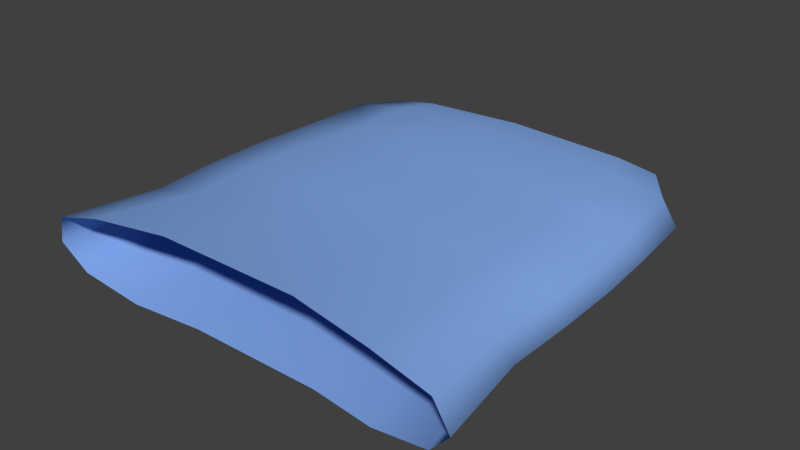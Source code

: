 # Source: skirt.blend  (saved by Blender 2.71.0; exported with 4.5.12 LTS)
import bpy
from mathutils import Matrix  # noqa: F401  (used for matrix-valued properties, if any)

bpy.ops.wm.read_factory_settings(use_empty=True)
scene = bpy.context.scene
scene.name = 'Scene'

# ---- collections
col_collection_1 = bpy.data.collections.new('Collection 1'); scene.collection.children.link(col_collection_1)

# ---- materials (node trees are filled in below, after node groups)
mat_skirt = bpy.data.materials.new('Skirt')
mat_skirt.alpha_threshold = 0.0
mat_skirt.use_transparent_shadow = False
mat_skirt.diffuse_color = (0.226, 0.3983, 0.8, 1.0)
mat_skirt.roughness = 0.5

# ---- material node trees

# ---- world
world_world = bpy.data.worlds.new('World'); scene.world = world_world
world_world.color = (0.05088, 0.05088, 0.05088)
world_world.use_sun_shadow = False
world_world.sun_shadow_jitter_overblur = 0.0
world_world.cycles.sampling_method = 'MANUAL'
world_world.cycles.sample_map_resolution = 256

# ---- meshes
me_cube_003 = bpy.data.meshes.new('Cube.003')
me_cube_003.from_pydata([(0.1673, 0.242, 0.0595), (0.1202, 0.2593, 0.05048), (0.1785, 0.2293, 0.0971), (0.1785, 0.2314, 0.07292), (0.1346, 0.229, 0.1035), (0.2084, 0.1941, 0.05344), (0.1461, 0.1999, 0.04279), (0.2127, 0.1795, 0.09881), (0.2265, 0.1857, 0.07237), (0.1422, 0.1747, 0.112), (0.06308, 0.1985, 0.04041), (0.07443, 0.1712, 0.1189), (0.2139, 0.1103, 0.05389), (0.1477, 0.1149, 0.0436), (0.2189, 0.0986, 0.09514), (0.2338, 0.104, 0.0717), (0.1459, 0.09581, 0.1075), (0.06449, 0.1167, 0.04124), (0.06999, 0.09436, 0.114), (0.217, 0.03483, 0.0522), (0.1481, 0.03958, 0.04146), (0.2277, 0.0251, 0.09388), (0.2384, 0.02868, 0.07047), (0.1604, 0.02268, 0.1065), (0.06171, 0.04, 0.03885), (0.0686, 0.01962, 0.1133), (0.217, -0.04695, 0.05068), (0.1473, -0.04242, 0.03992), (0.229, -0.0564, 0.09222), (0.2386, -0.05311, 0.06904), (0.1651, -0.05911, 0.105), (0.0627, -0.04144, 0.03722), (0.0733, -0.06146, 0.1118), (0.2133, -0.13, 0.04968), (0.1451, -0.1235, 0.03901), (0.2248, -0.1393, 0.08979), (0.2367, -0.1358, 0.06792), (0.1634, -0.1399, 0.1031), (0.06354, -0.1106, 0.0362), (0.06873, -0.1302, 0.1096), (0.2306, -0.2446, 0.04041), (0.1625, -0.2372, 0.02615), (0.2422, -0.2572, 0.09392), (0.254, -0.2519, 0.06475), (0.1807, -0.2589, 0.1116), (0.08087, -0.2241, 0.02232), (0.08606, -0.2497, 0.1202), (-0.1673, 0.242, 0.0595), (-0.1202, 0.2593, 0.05048), (-0.1785, 0.2293, 0.0971), (-0.1785, 0.2314, 0.07292), (-0.1346, 0.229, 0.1035), (-0.005355, 0.2591, 0.05013), (-0.005355, 0.2249, 0.1111), (-0.2083, 0.1941, 0.05344), (-0.1459, 0.1999, 0.04279), (-0.2126, 0.1795, 0.09881), (-0.2264, 0.1857, 0.07237), (-0.142, 0.1747, 0.112), (-0.06294, 0.1985, 0.04041), (-0.07429, 0.1712, 0.1189), (-0.2139, 0.1103, 0.05389), (-0.1477, 0.1149, 0.0436), (-0.2189, 0.0986, 0.09514), (-0.2338, 0.104, 0.0717), (-0.1459, 0.09581, 0.1075), (-0.06449, 0.1167, 0.04124), (-0.06999, 0.09436, 0.114), (-0.217, 0.03483, 0.0522), (-0.1481, 0.03958, 0.04146), (-0.2277, 0.0251, 0.09388), (-0.2384, 0.02868, 0.07047), (-0.1604, 0.02268, 0.1065), (-0.06171, 0.04, 0.03885), (-0.0686, 0.01962, 0.1133), (-0.217, -0.04695, 0.05068), (-0.1473, -0.04242, 0.03992), (-0.229, -0.0564, 0.09222), (-0.2386, -0.05311, 0.06904), (-0.1651, -0.05911, 0.105), (-0.0627, -0.04144, 0.03722), (-0.0733, -0.06146, 0.1118), (-0.2133, -0.13, 0.04968), (-0.1451, -0.1235, 0.03901), (-0.2248, -0.1393, 0.08979), (-0.2367, -0.1358, 0.06792), (-0.1634, -0.1399, 0.1031), (-0.06354, -0.1106, 0.0362), (-0.06873, -0.1302, 0.1096), (-0.01077, 0.1985, 0.04041), (-0.01082, 0.1712, 0.1189), (-0.01, 0.1167, 0.04124), (-0.009641, 0.09436, 0.114), (-0.01016, 0.04, 0.03885), (-0.009098, 0.01962, 0.1133), (-0.0101, -0.04144, 0.03722), (-0.008824, -0.06146, 0.1118), (-0.00929, -0.1106, 0.0362), (-0.008027, -0.1302, 0.1096), (-0.2306, -0.2446, 0.04041), (-0.1625, -0.2372, 0.02615), (-0.2422, -0.2572, 0.09392), (-0.254, -0.2519, 0.06475), (-0.1807, -0.2589, 0.1116), (-0.08087, -0.2241, 0.02232), (-0.08606, -0.2497, 0.1202), (-0.004217, -0.2241, 0.02232), (-0.007318, -0.2497, 0.1202)], [], [(0, 3, 8, 5), (4, 53, 11, 9), (1, 6, 10), (2, 4, 9, 7), (3, 2, 7, 8), (1, 0, 5, 6), (5, 8, 15, 12), (9, 11, 18, 16), (6, 13, 17, 10), (7, 9, 16, 14), (8, 7, 14, 15), (6, 5, 12, 13), (12, 15, 22, 19), (16, 18, 25, 23), (13, 20, 24, 17), (14, 16, 23, 21), (15, 14, 21, 22), (13, 12, 19, 20), (19, 22, 29, 26), (23, 25, 32, 30), (20, 27, 31, 24), (21, 23, 30, 28), (22, 21, 28, 29), (20, 19, 26, 27), (26, 29, 36, 33), (30, 32, 39, 37), (27, 34, 38, 31), (28, 30, 37, 35), (29, 28, 35, 36), (27, 26, 33, 34), (31, 38, 97, 95), (39, 32, 96, 98), (24, 31, 95, 93), (32, 25, 94, 96), (17, 24, 93, 91), (25, 18, 92, 94), (10, 17, 91, 89), (18, 11, 90, 92), (10, 89, 52), (11, 53, 90), (52, 1, 10), (39, 98, 107, 46), (97, 38, 45, 106), (33, 36, 43, 40), (37, 39, 46, 44), (38, 34, 41, 45), (35, 37, 44, 42), (36, 35, 42, 43), (34, 33, 40, 41), (47, 54, 57, 50), (51, 58, 60, 53), (48, 59, 55), (49, 56, 58, 51), (50, 57, 56, 49), (48, 55, 54, 47), (54, 61, 64, 57), (58, 65, 67, 60), (55, 59, 66, 62), (56, 63, 65, 58), (57, 64, 63, 56), (55, 62, 61, 54), (61, 68, 71, 64), (65, 72, 74, 67), (62, 66, 73, 69), (63, 70, 72, 65), (64, 71, 70, 63), (62, 69, 68, 61), (68, 75, 78, 71), (72, 79, 81, 74), (69, 73, 80, 76), (70, 77, 79, 72), (71, 78, 77, 70), (69, 76, 75, 68), (75, 82, 85, 78), (79, 86, 88, 81), (76, 80, 87, 83), (77, 84, 86, 79), (78, 85, 84, 77), (76, 83, 82, 75), (80, 95, 97, 87), (88, 98, 96, 81), (73, 93, 95, 80), (81, 96, 94, 74), (66, 91, 93, 73), (74, 94, 92, 67), (59, 89, 91, 66), (67, 92, 90, 60), (59, 52, 89), (60, 90, 53), (52, 59, 48), (88, 105, 107, 98), (97, 106, 104, 87), (82, 99, 102, 85), (86, 103, 105, 88), (87, 104, 100, 83), (84, 101, 103, 86), (85, 102, 101, 84), (83, 100, 99, 82)])
me_cube_003.polygons.foreach_set('use_smooth', [True] * 98)
_k = set([(40, 41), (40, 43), (41, 45), (42, 43), (42, 44), (44, 46), (45, 106), (46, 107), (99, 100), (99, 102), (100, 104), (101, 102), (101, 103), (103, 105), (104, 106), (105, 107)])
me_cube_003.attributes.new('sharp_edge', 'BOOLEAN', 'EDGE').data.foreach_set('value', [ (min(e.vertices), max(e.vertices)) in _k for e in me_cube_003.edges])
_uv = me_cube_003.uv_layers.new(name='UVMap')
_uv.uv.foreach_set('vector', [0.3677, 0.2593, 0.3993, 0.2528, 0.4195, 0.2809, 0.3791, 0.2868, 0.34, 0.2391, 0.2528, 0.2379, 0.2976, 0.2096, 0.337, 0.2113, 0.3302, 0.2558, 0.3402, 0.2859, 0.293, 0.286, 0.3714, 0.2391, 0.34, 0.2391, 0.337, 0.2113, 0.3831, 0.2137, 0.4221, 0.2536, 0.3714, 0.2391, 0.3831, 0.2137, 0.4372, 0.2251, 0.3302, 0.2558, 0.3677, 0.2593, 0.3791, 0.2868, 0.3402, 0.2859, 0.3791, 0.2868, 0.4195, 0.2809, 0.4303, 0.3176, 0.3898, 0.3207, 0.337, 0.2113, 0.2976, 0.2096, 0.2975, 0.1756, 0.3446, 0.1771, 0.3402, 0.2859, 0.3445, 0.3221, 0.2945, 0.3225, 0.293, 0.286, 0.3831, 0.2137, 0.337, 0.2113, 0.3446, 0.1771, 0.3955, 0.1806, 0.4372, 0.2251, 0.3831, 0.2137, 0.3955, 0.1806, 0.4469, 0.188, 0.3402, 0.2859, 0.3791, 0.2868, 0.3898, 0.3207, 0.3445, 0.3221, 0.3898, 0.3207, 0.4303, 0.3176, 0.4368, 0.352, 0.3945, 0.3545, 0.3446, 0.1771, 0.2975, 0.1756, 0.2977, 0.142, 0.3553, 0.1447, 0.3445, 0.3221, 0.3465, 0.3561, 0.2935, 0.3575, 0.2945, 0.3225, 0.3955, 0.1806, 0.3446, 0.1771, 0.3553, 0.1447, 0.4039, 0.148, 0.4469, 0.188, 0.3955, 0.1806, 0.4039, 0.148, 0.4553, 0.1533, 0.3445, 0.3221, 0.3898, 0.3207, 0.3945, 0.3545, 0.3465, 0.3561, 0.3945, 0.3545, 0.4368, 0.352, 0.4419, 0.3894, 0.3989, 0.3919, 0.3553, 0.1447, 0.2977, 0.142, 0.3023, 0.1044, 0.3621, 0.1073, 0.3465, 0.3561, 0.349, 0.394, 0.2953, 0.3955, 0.2935, 0.3575, 0.4039, 0.148, 0.3553, 0.1447, 0.3621, 0.1073, 0.411, 0.1114, 0.4553, 0.1533, 0.4039, 0.148, 0.411, 0.1114, 0.4625, 0.1159, 0.3465, 0.3561, 0.3945, 0.3545, 0.3989, 0.3919, 0.349, 0.394, 0.3989, 0.3919, 0.4419, 0.3894, 0.4485, 0.4271, 0.4034, 0.4316, 0.3621, 0.1073, 0.3023, 0.1044, 0.3012, 0.07053, 0.3665, 0.06806, 0.349, 0.394, 0.3513, 0.4334, 0.2968, 0.4288, 0.2953, 0.3955, 0.411, 0.1114, 0.3621, 0.1073, 0.3665, 0.06806, 0.4184, 0.07171, 0.4625, 0.1159, 0.411, 0.1114, 0.4184, 0.07171, 0.4696, 0.07827, 0.349, 0.394, 0.3989, 0.3919, 0.4034, 0.4316, 0.3513, 0.4334, 0.2953, 0.3955, 0.2968, 0.4288, 0.2497, 0.429, 0.2493, 0.3958, 0.3012, 0.07053, 0.3023, 0.1044, 0.2504, 0.1037, 0.2507, 0.07047, 0.2935, 0.3575, 0.2953, 0.3955, 0.2493, 0.3958, 0.2495, 0.3577, 0.3023, 0.1044, 0.2977, 0.142, 0.2504, 0.1416, 0.2504, 0.1037, 0.2945, 0.3225, 0.2935, 0.3575, 0.2495, 0.3577, 0.2497, 0.3227, 0.2977, 0.142, 0.2975, 0.1756, 0.2503, 0.1753, 0.2504, 0.1416, 0.293, 0.286, 0.2945, 0.3225, 0.2497, 0.3227, 0.2494, 0.2858, 0.2975, 0.1756, 0.2976, 0.2096, 0.2498, 0.2098, 0.2503, 0.1753, 0.293, 0.286, 0.2494, 0.2858, 0.2525, 0.2537, 0.2976, 0.2096, 0.2528, 0.2379, 0.2498, 0.2098, 0.2525, 0.2537, 0.3302, 0.2558, 0.293, 0.286, 0.3012, 0.07053, 0.2507, 0.07047, 0.2513, 0.01028, 0.3098, 0.009628, 0.2497, 0.429, 0.2968, 0.4288, 0.3057, 0.4881, 0.2531, 0.4876, 0.4034, 0.4316, 0.4485, 0.4271, 0.4646, 0.4808, 0.4097, 0.4899, 0.3665, 0.06806, 0.3012, 0.07053, 0.3098, 0.009628, 0.3724, 0.007496, 0.2968, 0.4288, 0.3513, 0.4334, 0.3568, 0.493, 0.3057, 0.4881, 0.4184, 0.07171, 0.3665, 0.06806, 0.3724, 0.007496, 0.4272, 0.01405, 0.4696, 0.07827, 0.4184, 0.07171, 0.4272, 0.01405, 0.4904, 0.02587, 0.3513, 0.4334, 0.4034, 0.4316, 0.4097, 0.4899, 0.3568, 0.493, 0.1436, 0.2593, 0.1323, 0.2867, 0.09176, 0.2809, 0.112, 0.2528, 0.1716, 0.2391, 0.1747, 0.2113, 0.2142, 0.2097, 0.2528, 0.2379, 0.1811, 0.2558, 0.2184, 0.286, 0.1712, 0.2858, 0.1402, 0.239, 0.1287, 0.2136, 0.1747, 0.2113, 0.1716, 0.2391, 0.08953, 0.2534, 0.07452, 0.2249, 0.1287, 0.2136, 0.1402, 0.239, 0.1811, 0.2558, 0.1712, 0.2858, 0.1323, 0.2867, 0.1436, 0.2593, 0.1323, 0.2867, 0.1216, 0.3206, 0.08095, 0.3176, 0.09176, 0.2809, 0.1747, 0.2113, 0.1672, 0.1771, 0.2144, 0.1756, 0.2142, 0.2097, 0.1712, 0.2858, 0.2184, 0.286, 0.2169, 0.3225, 0.1668, 0.322, 0.1287, 0.2136, 0.1163, 0.1805, 0.1672, 0.1771, 0.1747, 0.2113, 0.07452, 0.2249, 0.06498, 0.1878, 0.1163, 0.1805, 0.1287, 0.2136, 0.1712, 0.2858, 0.1668, 0.322, 0.1216, 0.3206, 0.1323, 0.2867, 0.1216, 0.3206, 0.1168, 0.3545, 0.07448, 0.352, 0.08095, 0.3176, 0.1672, 0.1771, 0.1566, 0.1447, 0.2142, 0.142, 0.2144, 0.1756, 0.1668, 0.322, 0.2169, 0.3225, 0.2178, 0.3575, 0.1649, 0.356, 0.1163, 0.1805, 0.1081, 0.1479, 0.1566, 0.1447, 0.1672, 0.1771, 0.06498, 0.1878, 0.0567, 0.1532, 0.1081, 0.1479, 0.1163, 0.1805, 0.1668, 0.322, 0.1649, 0.356, 0.1168, 0.3545, 0.1216, 0.3206, 0.1168, 0.3545, 0.1125, 0.3919, 0.06942, 0.3894, 0.07448, 0.352, 0.1566, 0.1447, 0.1498, 0.1073, 0.2097, 0.1044, 0.2142, 0.142, 0.1649, 0.356, 0.2178, 0.3575, 0.2161, 0.3955, 0.1624, 0.394, 0.1081, 0.1479, 0.101, 0.1113, 0.1498, 0.1073, 0.1566, 0.1447, 0.0567, 0.1532, 0.04955, 0.1158, 0.101, 0.1113, 0.1081, 0.1479, 0.1649, 0.356, 0.1624, 0.394, 0.1125, 0.3919, 0.1168, 0.3545, 0.1125, 0.3919, 0.1079, 0.4317, 0.06289, 0.4271, 0.06942, 0.3894, 0.1498, 0.1073, 0.1455, 0.06806, 0.2108, 0.07054, 0.2097, 0.1044, 0.1624, 0.394, 0.2161, 0.3955, 0.2146, 0.4288, 0.1601, 0.4334, 0.101, 0.1113, 0.09366, 0.07168, 0.1455, 0.06806, 0.1498, 0.1073, 0.04955, 0.1158, 0.04255, 0.0782, 0.09366, 0.07168, 0.101, 0.1113, 0.1624, 0.394, 0.1601, 0.4334, 0.1079, 0.4317, 0.1125, 0.3919, 0.2161, 0.3955, 0.2493, 0.3958, 0.2497, 0.429, 0.2146, 0.4288, 0.2108, 0.07054, 0.2507, 0.07047, 0.2504, 0.1037, 0.2097, 0.1044, 0.2178, 0.3575, 0.2495, 0.3577, 0.2493, 0.3958, 0.2161, 0.3955, 0.2097, 0.1044, 0.2504, 0.1037, 0.2504, 0.1416, 0.2142, 0.142, 0.2169, 0.3225, 0.2497, 0.3227, 0.2495, 0.3577, 0.2178, 0.3575, 0.2142, 0.142, 0.2504, 0.1416, 0.2503, 0.1753, 0.2144, 0.1756, 0.2184, 0.286, 0.2494, 0.2858, 0.2497, 0.3227, 0.2169, 0.3225, 0.2144, 0.1756, 0.2503, 0.1753, 0.2498, 0.2098, 0.2142, 0.2097, 0.2184, 0.286, 0.2525, 0.2537, 0.2494, 0.2858, 0.2142, 0.2097, 0.2498, 0.2098, 0.2528, 0.2379, 0.2525, 0.2537, 0.2184, 0.286, 0.1811, 0.2558, 0.2108, 0.07054, 0.2021, 0.00968, 0.2513, 0.01028, 0.2507, 0.07047, 0.2497, 0.429, 0.2531, 0.4876, 0.2056, 0.488, 0.2146, 0.4288, 0.1079, 0.4317, 0.1017, 0.4899, 0.04681, 0.4808, 0.06289, 0.4271, 0.1455, 0.06806, 0.1396, 0.007561, 0.2021, 0.00968, 0.2108, 0.07054, 0.2146, 0.4288, 0.2056, 0.488, 0.1546, 0.493, 0.1601, 0.4334, 0.09366, 0.07168, 0.08489, 0.01409, 0.1396, 0.007561, 0.1455, 0.06806, 0.04255, 0.0782, 0.02173, 0.02587, 0.08489, 0.01409, 0.09366, 0.07168, 0.1601, 0.4334, 0.1546, 0.493, 0.1017, 0.4899, 0.1079, 0.4317])
me_cube_003.materials.append(mat_skirt)
me_cube_003.use_remesh_preserve_volume = False
me_cube_003.use_remesh_preserve_attributes = False
me_cube_003.use_mirror_vertex_groups = False
me_cube_003.use_paint_bone_selection = False
me_cube_003.use_paint_mask = True
me_cube_003.update()

# ---- objects
ob_skirtmesh = bpy.data.objects.new('SkirtMesh', me_cube_003)

# ---- transforms, parenting, visibility, modifiers, constraints
ob_skirtmesh.location = (0.0, 0.0, 0.0)
ob_skirtmesh.lineart.crease_threshold = 0.0
_vg = ob_skirtmesh.vertex_groups.new(name='Base')
for _i, _w in zip([0, 1, 2, 3, 4, 5, 6, 7, 8, 9, 10, 11, 12, 13, 14, 15, 16, 17, 18, 19, 20, 21, 22, 23, 24, 25, 26, 28, 29, 30, 31, 32, 35, 37, 38, 39, 42, 43, 44, 45, 46, 47, 48, 49, 50, 51, 52, 53, 54, 55, 56, 57, 58, 59, 60, 61, 62, 63, 64, 65, 66, 67, 68, 69, 70, 71, 72, 73, 74, 75, 76, 77, 78, 79, 80, 81, 82, 83, 84, 85, 86, 87, 88, 89, 90, 91, 92, 93, 94, 95, 96, 97, 98, 99, 100, 101, 102, 103, 104, 105, 106, 107], [0.4986, 0.6164, 0.4954, 0.3551, 0.5619, 0.376, 0.4478, 0.408, 0.3382, 0.4869, 0.5373, 0.5494, 0.2258, 0.2376, 0.2951, 0.2373, 0.37, 0.2935, 0.4372, 0.05825, 0.002252, 0.1928, 0.1217, 0.2654, 0.1854, 0.3241, 0.05816, 0.07935, 0.06092, 0.1759, 0.131, 0.2334, 0.07869, 0.1375, 0.08142, 0.1896, 0.07334, 0.02652, 0.1092, 0.03955, 0.1482, 0.4766, 0.6234, 0.456, 0.3191, 0.5314, 0.8335, 0.7578, 0.3705, 0.4889, 0.2925, 0.2759, 0.3408, 0.5911, 0.491, 0.255, 0.3681, 0.1084, 0.1193, 0.0712, 0.4727, 0.09898, 0.2147, 0.29, 0.07142, 0.1409, 0.08729, 0.353, 0.1293, 0.1846, 0.2224, 0.1051, 0.1454, 0.09871, 0.2371, 0.1095, 0.1635, 0.1802, 0.1218, 0.1425, 0.121, 0.1788, 0.08732, 0.6251, 0.5941, 0.5507, 0.5135, 0.3831, 0.3378, 0.2184, 0.241, 0.1495, 0.2025, 0.1473, 0.1576, 0.1141, 0.1336, 0.08973, 0.159, 0.1458, 0.1493, 0.1616]): _vg.add([_i], _w, 'REPLACE')
_vg = ob_skirtmesh.vertex_groups.new(name='Body')
for _i, _w in zip([0, 1, 2, 3, 4, 5, 6, 7, 8, 9, 10, 11, 12, 13, 14, 15, 16, 17, 18, 19, 20, 21, 22, 23, 24, 25, 26, 27, 28, 29, 30, 31, 32, 33, 34, 35, 36, 37, 38, 39, 40, 41, 44, 45, 46, 47, 48, 49, 50, 51, 52, 53, 54, 55, 56, 57, 58, 59, 60, 61, 62, 63, 64, 65, 66, 67, 68, 69, 70, 71, 72, 73, 74, 75, 76, 77, 78, 79, 80, 81, 82, 83, 84, 85, 86, 87, 88, 89, 90, 91, 92, 93, 94, 95, 96, 97, 98, 99, 100, 101, 102, 104, 105, 106, 107], [0.8462, 0.9461, 0.892, 0.9663, 0.9592, 3.398e-12, 1.151e-09, 3.27e-08, 7.033e-15, 0.005005, 1.621e-10, 0.00256, 0.0, 0.02075, 0.0, 6.063e-05, 1.422e-17, 3.942e-08, 8.387e-07, 0.09439, 6.271e-07, 0.0, 0.04698, 0.0419, 3.418e-05, 9.146e-13, 0.0001738, 0.0, 0.0596, 0.02719, 0.0, 0.0007946, 4.171e-22, 0.0, 0.0, 0.0, 0.0, 0.0, 0.0, 0.0, 0.0, 0.0, 0.0, 0.0, 0.01703, 0.998, 0.9629, 0.9955, 0.9242, 0.9852, 0.9161, 0.9616, 0.1087, 0.07022, 0.0002176, 0.006023, 5.924e-15, 0.1055, 0.0007701, 0.0, 6.797e-13, 0.000121, 1.486e-13, 4.186e-06, 6.187e-15, 2.24e-10, 2.81e-10, 8.296e-15, 8.14e-29, 8.008e-08, 0.0, 3.435e-21, 1.508e-11, 3.978e-16, 6.935e-23, 0.0, 2.707e-19, 2.095e-08, 3.08e-12, 0.0, 0.0, 4.427e-06, 0.0, 0.0, 0.0, 4.092e-17, 0.0, 0.1058, 0.01534, 4.024e-24, 8.995e-10, 3.463e-11, 0.0, 6.203e-21, 2.137e-10, 1.467e-07, 2.146e-17, 0.0, 0.0, 0.0, 0.0, 7.845e-13, 0.0, 4.656e-11, 9.586e-17]): _vg.add([_i], _w, 'REPLACE')
_vg = ob_skirtmesh.vertex_groups.new(name='Neck')
_vg = ob_skirtmesh.vertex_groups.new(name='LeftShoulder')
_vg = ob_skirtmesh.vertex_groups.new(name='LeftElbow')
_vg = ob_skirtmesh.vertex_groups.new(name='Finger')
_vg = ob_skirtmesh.vertex_groups.new(name='Finger.001')
_vg = ob_skirtmesh.vertex_groups.new(name='Finger.002')
_vg = ob_skirtmesh.vertex_groups.new(name='Finger.004')
_vg = ob_skirtmesh.vertex_groups.new(name='Finger.003')
_vg = ob_skirtmesh.vertex_groups.new(name='RightShoulder')
for _i, _w in zip([48], [0.004294]): _vg.add([_i], _w, 'REPLACE')
_vg = ob_skirtmesh.vertex_groups.new(name='RightElbow')
_vg = ob_skirtmesh.vertex_groups.new(name='Right fingers')
_vg = ob_skirtmesh.vertex_groups.new(name='Right fingers.001')
_vg = ob_skirtmesh.vertex_groups.new(name='Right fingers.002')
_vg = ob_skirtmesh.vertex_groups.new(name='Right fingers.003')
_vg = ob_skirtmesh.vertex_groups.new(name='Right fingers.004')
_vg = ob_skirtmesh.vertex_groups.new(name='LeftLeg')
for _i, _w in zip([0, 1, 2, 3, 4, 5, 6, 7, 8, 9, 10, 11, 12, 13, 14, 15, 16, 17, 18, 19, 20, 21, 22, 23, 24, 25, 26, 27, 28, 29, 30, 31, 32, 33, 34, 35, 36, 37, 38, 39, 40, 41, 42, 43, 44, 45, 46, 47, 48, 49, 50, 51, 52, 53, 54, 55, 56, 57, 58, 59, 60, 61, 62, 63, 64, 65, 66, 67, 68, 69, 70, 71, 72, 73, 74, 75, 76, 77, 78, 79, 80, 81, 82, 83, 84, 85, 86, 87, 88, 89, 90, 91, 92, 93, 94, 95, 96, 97, 98, 99, 100, 101, 102, 103, 104, 105, 106, 107], [0.5075, 0.4855, 0.5895, 0.5109, 0.371, 0.6001, 0.634, 0.5083, 0.5621, 0.4765, 0.5186, 0.1683, 0.6474, 0.6204, 0.6375, 0.6481, 0.6812, 0.4763, 0.1663, 0.8031, 0.6378, 0.6692, 0.5319, 0.1929, 0.4604, 0.135, 0.3457, 0.2529, 0.06514, 0.1555, 0.2048, 0.0661, 0.05627, 0.02869, 0.07815, 0.01905, 0.003951, 0.02673, 0.05579, 0.01396, 0.01258, 0.01182, 0.5506, 0.5513, 0.5516, 0.01622, 0.1251, 0.0, 9.912e-08, 0.0, 0.0, 0.0, 0.07637, 0.03113, 7.664e-09, 1.069e-15, 0.0, 3.525e-10, 0.0, 2.224e-09, 0.02052, 4.727e-10, 2.216e-10, 0.0, 7.671e-05, 0.0, 0.002543, 0.0, 9.691e-33, 3.231e-07, 6.6e-15, 1.108e-24, 0.001523, 1.109e-08, 0.0096, 5.243e-17, 9.972e-14, 7.329e-15, 3.126e-14, 0.0, 0.002264, 0.02079, 0.0, 2.118e-10, 0.003992, 3.1e-15, 0.001801, 0.07558, 0.005048, 0.02442, 0.01469, 2.799e-09, 0.03089, 7.089e-06, 0.0386, 0.01405, 0.02126, 0.04117, 0.03724, 0.01307, 0.0022, 0.02655, 0.03256, 0.0129, 3.268e-07, 0.0003501, 0.05445, 0.01277]): _vg.add([_i], _w, 'REPLACE')
_vg = ob_skirtmesh.vertex_groups.new(name='LeftShin')
for _i, _w in zip([0, 1, 2, 3, 4, 5, 6, 7, 8, 9, 10, 11, 12, 13, 14, 15, 16, 17, 18, 19, 20, 21, 22, 23, 24, 25, 26, 27, 28, 29, 30, 31, 32, 33, 34, 35, 36, 37, 38, 39, 40, 41, 42, 43, 44, 45, 46, 47, 49, 50, 53, 54, 55, 56, 57, 59, 60, 61, 62, 63, 64, 65, 66, 67, 68, 69, 70, 71, 72, 73, 74, 75, 76, 77, 78, 79, 80, 81, 82, 83, 84, 85, 86, 87, 88, 89, 90, 91, 92, 93, 94, 95, 96, 97, 98, 99, 100, 101, 102, 103, 104, 105, 106, 107], [0.0406, 0.002207, 0.05667, 0.05469, 0.04149, 0.08628, 0.05989, 0.129, 0.1153, 0.1102, 1.173e-09, 0.08675, 0.4211, 0.1618, 0.3868, 0.4055, 0.3932, 0.0807, 0.2714, 0.48, 0.3474, 0.7284, 0.5917, 0.9999, 0.1868, 0.75, 0.9902, 0.8531, 0.9788, 0.9655, 1.0, 0.4913, 0.75, 0.9881, 0.9693, 1.0, 0.984, 1.0, 0.5106, 0.75, 0.9539, 0.7627, 0.9968, 0.9066, 1.0, 0.6489, 0.75, 0.0, 0.0, 0.0, 0.0, 0.01702, 0.03128, 0.0, 0.001699, 0.02296, 0.009659, 0.02888, 0.01505, 0.0001469, 0.00825, 0.0, 0.01939, 0.1638, 0.002971, 0.005593, 0.007703, 0.0004871, 3.747e-09, 5.176e-09, 0.1565, 5.976e-07, 1.661e-05, 6.665e-14, 5.62e-09, 1.837e-06, 0.0, 0.1632, 9.922e-13, 1.311e-06, 1.341e-05, 2.701e-31, 1.696e-14, 0.0008301, 0.1654, 0.03584, 0.02337, 3.445e-05, 0.75, 0.1552, 0.3275, 0.1376, 0.1552, 0.1552, 0.2385, 3.864e-09, 6.202e-09, 0.001238, 5.118e-19, 0.0001128, 9.794e-22, 0.1638, 0.02893, 0.7239]): _vg.add([_i], _w, 'REPLACE')
_vg = ob_skirtmesh.vertex_groups.new(name='LeftFeet')
for _i, _w in zip([33, 35, 36, 37, 40, 41, 42, 43, 44, 45, 46], [0.0, 0.02707, 0.06091, 0.0432, 0.03566, 0.09448, 0.03688, 0.05886, 0.08489, 0.0492, 0.02608]): _vg.add([_i], _w, 'REPLACE')
_vg = ob_skirtmesh.vertex_groups.new(name='RightLeg')
for _i, _w in zip([0, 1, 2, 3, 4, 5, 6, 7, 8, 9, 10, 11, 12, 13, 14, 15, 16, 17, 18, 19, 21, 22, 23, 24, 25, 26, 28, 29, 30, 31, 32, 33, 34, 35, 36, 37, 38, 39, 40, 41, 42, 43, 44, 45, 46, 47, 48, 49, 50, 51, 52, 53, 54, 55, 56, 57, 58, 59, 60, 61, 62, 63, 64, 65, 66, 67, 68, 69, 70, 71, 72, 73, 74, 75, 76, 77, 78, 79, 80, 81, 82, 83, 84, 85, 86, 87, 88, 89, 90, 91, 92, 93, 94, 95, 96, 97, 98, 99, 100, 101, 102, 103, 104, 105, 106, 107], [0.0, 1.637e-06, 3.422e-31, 0.0, 1.057e-13, 1.107e-14, 0.0001536, 1.25e-18, 2.263e-22, 5.572e-29, 0.044, 0.05569, 3.853e-10, 0.01428, 1.107e-05, 9.087e-18, 0.07055, 0.04856, 0.01895, 0.0, 0.003589, 3.028e-21, 0.07521, 0.05857, 0.03488, 0.0, 0.01089, 0.0005631, 2.323e-14, 0.0723, 0.01434, 0.0, 0.0, 0.005926, 0.0, 0.02365, 0.06278, 8.099e-10, 0.0, 0.0, 0.007484, 0.00265, 0.0142, 0.009969, 4.099e-22, 0.4382, 0.2401, 0.5096, 0.541, 0.4641, 0.03913, 0.0999, 0.5413, 0.6245, 0.617, 0.6511, 0.5424, 0.18, 0.1993, 0.4681, 0.648, 0.6685, 0.6726, 0.5941, 0.2655, 0.517, 0.4443, 0.4287, 0.3356, 0.3597, 0.2263, 0.2422, 0.2612, 0.3404, 0.3157, 0.1709, 0.1054, 0.1934, 0.1734, 0.1813, 2.76e-05, 0.0003627, 0.0002361, 0.0002474, 3.491e-05, 0.1187, 0.08657, 0.107, 0.01655, 0.1054, 0.07349, 0.1288, 0.1098, 0.1463, 0.1315, 0.08747, 0.05609, 4.037e-05, 1.191e-14, 0.5144, 0.2297, 0.5517, 4.739e-18, 0.5517, 0.1154, 0.1298]): _vg.add([_i], _w, 'REPLACE')
_vg = ob_skirtmesh.vertex_groups.new(name='RightShiv')
for _i, _w in zip([4, 5, 6, 7, 8, 9, 10, 11, 13, 14, 15, 16, 17, 18, 20, 21, 22, 23, 24, 25, 28, 29, 30, 31, 32, 33, 34, 36, 37, 38, 39, 40, 41, 42, 43, 44, 45, 46, 47, 48, 49, 50, 51, 53, 54, 55, 56, 57, 58, 59, 60, 61, 62, 63, 65, 66, 67, 68, 69, 70, 71, 72, 73, 74, 75, 76, 77, 78, 79, 80, 81, 82, 83, 84, 85, 86, 87, 88, 89, 90, 91, 92, 93, 94, 95, 96, 97, 98, 99, 100, 101, 102, 103, 104, 105, 106, 107], [0.0, 0.0, 0.0, 1.543e-05, 0.0, 0.03209, 0.0, 0.0, 0.0, 0.0, 0.0, 0.001278, 1.215e-06, 5.462e-05, 0.0, 1.601e-05, 0.0, 6.567e-13, 0.0675, 5.413e-06, 1.438e-05, 0.0, 0.0009064, 0.0002048, 0.1471, 0.01005, 0.0001525, 0.0, 0.0, 0.01081, 0.164, 0.0, 0.02796, 0.0, 0.0, 0.1201, 0.1476, 0.1638, 0.0, 0.0, 0.0, 0.0, 0.0, 0.0, 0.0, 0.0, 0.0, 0.0, 0.0, 0.0, 0.0, 0.0, 0.09998, 0.0, 0.0, 0.06897, 1.442e-05, 0.3103, 0.3919, 0.3088, 0.3103, 0.3065, 0.2411, 0.3101, 0.3766, 0.6308, 0.3103, 0.3103, 0.3103, 0.2153, 0.5517, 0.9999, 1.0, 0.9877, 0.962, 0.9997, 0.4612, 1.0, 8.607e-20, 0.0, 0.0931, 1.322e-07, 0.06897, 7.429e-09, 0.009746, 0.001448, 0.06613, 0.1488, 1.0, 1.0, 0.9166, 0.9947, 1.0, 0.4496, 1.0, 0.0684, 0.8808]): _vg.add([_i], _w, 'REPLACE')
_vg = ob_skirtmesh.vertex_groups.new(name='RightFeet')
for _i, _w in zip([2, 4, 7, 9, 11, 13, 14, 16, 17, 18, 21, 23, 25, 26, 28, 29, 30, 32, 33, 35, 36, 37, 38, 39, 40, 42, 43, 44, 45, 46, 47, 49, 50, 51, 53, 54, 55, 56, 57, 58, 59, 60, 61, 62, 63, 64, 65, 66, 67, 68, 69, 70, 71, 72, 73, 74, 75, 76, 77, 78, 79, 80, 81, 82, 83, 84, 85, 86, 87, 88, 90, 92, 93, 94, 95, 96, 97, 98, 99, 100, 101, 102, 103, 104, 105, 106, 107], [0.0, 0.0, 0.0, 0.0, 0.0, 0.0, 0.0, 0.0, 0.0, 0.0, 0.0, 0.003053, 0.009, 0.0, 0.0, 0.0, 0.008978, 0.01354, 0.0, 0.003919, 0.0, 0.02178, 0.0, 0.01135, 0.0, 0.02614, 0.0, 0.04666, 0.0, 0.0342, 0.01522, 0.0, 0.04119, 0.0, 0.0, 0.005393, 0.0, 0.0, 0.04119, 0.0, 0.0, 0.0, 0.03054, 0.07331, 0.0, 0.0277, 0.0, 0.0, 0.0, 0.01692, 0.008525, 0.03496, 0.02602, 0.03109, 0.001775, 0.008745, 0.03491, 0.008218, 0.03734, 0.008061, 0.01302, 0.00307, 0.01513, 0.01387, 0.002236, 0.009722, 0.01203, 0.003628, 0.003175, 0.002979, 0.0, 0.0, 0.0, 0.006199, 0.003012, 0.01291, 0.01025, 0.01032, 0.0038, 0.01728, 0.006194, 0.003126, 0.003626, 0.01147, 0.02385, 0.02232, 0.03037]): _vg.add([_i], _w, 'REPLACE')
_m = ob_skirtmesh.modifiers.new('Displace', 'DISPLACE')
_m.mid_level = 0.9105
_m.strength = 0.1
_m = ob_skirtmesh.modifiers.new('Armature', 'ARMATURE')

# ---- collection membership
col_collection_1.objects.link(ob_skirtmesh)

# ---- scene / render settings (as saved in the file)
scene.frame_start = 1; scene.frame_end = 30; scene.frame_set(9)
scene.render.engine = 'BLENDER_EEVEE_NEXT'
scene.render.image_settings.compression = 90
scene.render.resolution_percentage = 50
scene.render.dither_intensity = 0.0
scene.cycles.use_denoising = False
scene.cycles.samples = 10
scene.cycles.sampling_pattern = 'TABULATED_SOBOL'
scene.cycles.light_sampling_threshold = 0.0
scene.cycles.use_adaptive_sampling = False
scene.cycles.use_light_tree = False
scene.cycles.blur_glossy = 0.0
scene.cycles.volume_bounces = 1
scene.cycles.pixel_filter_type = 'GAUSSIAN'
scene.cycles.sample_clamp_indirect = 0.0
scene.view_settings.view_transform = 'Standard'
bpy.context.view_layer.update()

# ---- added for rendering (the .blend has no active camera and no usable light): camera, sun
cam_auto = bpy.data.cameras.new('AutoCamera')
cam_auto.lens = 50.0
cam_auto.sensor_width = 36.0
cam_auto.clip_end = 1000.0
ob_auto_camera = bpy.data.objects.new('AutoCamera', cam_auto)
scene.collection.objects.link(ob_auto_camera)
ob_auto_camera.location = (0.691825, -0.828774, 0.624754)
ob_auto_camera.rotation_euler = (1.09748, -7.21219e-08, 0.694738)
scene.camera = ob_auto_camera
light_auto_sun = bpy.data.lights.new('AutoSun', 'SUN')
light_auto_sun.energy = 3.0
light_auto_sun.angle = 0.0523599
ob_auto_sun = bpy.data.objects.new('AutoSun', light_auto_sun)
scene.collection.objects.link(ob_auto_sun)
ob_auto_sun.rotation_euler = (0.872665, 0.174533, 0.523599)
bpy.context.view_layer.update()
